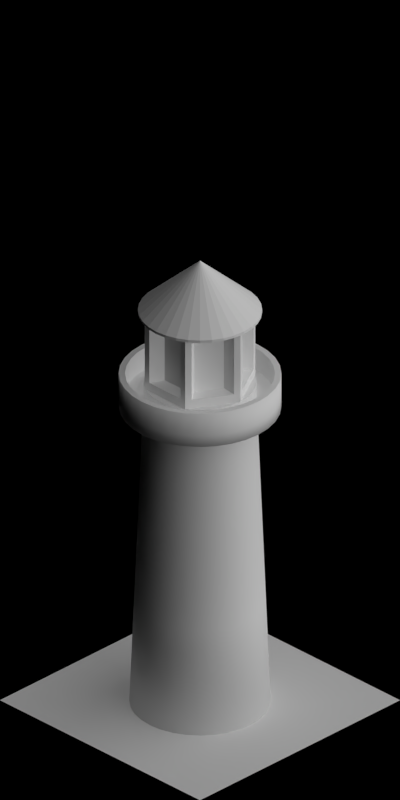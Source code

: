 # Source: lighthouse.blend  (saved by Blender 2.63.0; exported with 4.5.12 LTS)
import bpy
from mathutils import Matrix  # noqa: F401  (used for matrix-valued properties, if any)

bpy.ops.wm.read_factory_settings(use_empty=True)
scene = bpy.context.scene
scene.name = 'Scene'

# ---- collections
col_collection_1 = bpy.data.collections.new('Collection 1'); scene.collection.children.link(col_collection_1)

# ---- materials (node trees are filled in below, after node groups)
mat_paint_white = bpy.data.materials.new('Paint_White')
mat_roof_blackfelt = bpy.data.materials.new('Roof_BlackFelt')
mat_paint_red = bpy.data.materials.new('Paint_Red')
mat_special_shadowonly = bpy.data.materials.new('Special_ShadowOnly')

# ---- material node trees

# ---- world
world_world = bpy.data.worlds.new('World'); scene.world = world_world
world_world.color = (0.0, 0.0, 0.0)
world_world.use_sun_shadow = False
world_world.sun_shadow_jitter_overblur = 0.0
world_world.cycles.sampling_method = 'MANUAL'
world_world.cycles.sample_map_resolution = 256
world_world.light_settings.ao_factor = 0.5

# ---- cameras
cam_camera = bpy.data.cameras.new('Camera')
cam_camera.type = 'ORTHO'
cam_camera.clip_start = 0.001
cam_camera.clip_end = 100.0
cam_camera.lens = 35.0
cam_camera.sensor_width = 32.0
cam_camera.sensor_height = 18.0
cam_camera.ortho_scale = 5.656
cam_camera.dof.focus_distance = 0.0
cam_camera.dof.aperture_fstop = 128.0

# ---- lights
light_lamp_004 = bpy.data.lights.new('Lamp.004', 'SUN')
light_lamp_004.transmission_factor = 0.0
light_lamp_004.cutoff_distance = 30.0
light_lamp_004.angle = 1.571
light_lamp_004.energy = 1.0
light_lamp_004.shadow_buffer_clip_start = 1.001
light_lamp_004.shadow_soft_size = 1.0
light_lamp_004.shadow_cascade_max_distance = 1000.0
light_lamp_004.cycles.use_multiple_importance_sampling = False
light_lamp_003 = bpy.data.lights.new('Lamp.003', 'SUN')
light_lamp_003.transmission_factor = 0.0
light_lamp_003.cutoff_distance = 30.0
light_lamp_003.use_shadow = False
light_lamp_003.angle = 1.571
light_lamp_003.energy = 1.0
light_lamp_003.shadow_buffer_clip_start = 1.001
light_lamp_003.shadow_soft_size = 1.0
light_lamp_003.shadow_cascade_max_distance = 1000.0
light_lamp_003.cycles.use_multiple_importance_sampling = False

# ---- meshes
me_cylinder_004 = bpy.data.meshes.new('Cylinder.004')
me_cylinder_004.from_pydata([(0.0, 0.45, 0.0), (0.0, 0.45, 0.6), (0.3897, 0.225, 0.0), (0.3897, 0.225, 0.6), (0.3897, -0.225, 0.0), (0.3897, -0.225, 0.6), (-3.934e-08, -0.45, 0.0), (-3.934e-08, -0.45, 0.6), (-0.3897, -0.225, 0.0), (-0.3897, -0.225, 0.6), (-0.3897, 0.225, 0.0), (-0.3897, 0.225, 0.6), (0.3897, -0.225, 0.0), (0.3897, -0.225, 0.6), (-3.934e-08, -0.45, 0.0), (-3.934e-08, -0.45, 0.6), (-0.0451, -0.424, 0.06944), (-0.0451, -0.424, 0.5306), (-0.3446, -0.251, 0.06944), (-0.3446, -0.251, 0.5306), (-0.3897, -0.1729, 0.06944), (-0.3897, -0.1729, 0.5306), (-0.3897, 0.1729, 0.06944), (-0.3897, 0.1729, 0.5306), (-0.0451, 0.424, 0.06944), (-0.0451, 0.424, 0.5306), (-0.3446, 0.251, 0.06944), (-0.3446, 0.251, 0.5306), (0.0451, 0.424, 0.06944), (0.0451, 0.424, 0.5306), (0.3446, 0.251, 0.06944), (0.3446, 0.251, 0.5306), (0.3897, 0.1729, 0.06944), (0.3897, 0.1729, 0.5306), (0.3897, -0.1729, 0.06944), (0.3897, -0.1729, 0.5306), (0.3446, -0.251, 0.06944), (0.3446, -0.251, 0.5306), (0.0451, -0.424, 0.06944), (0.0451, -0.424, 0.5306), (-0.03157, -0.2968, 0.06944), (-0.03157, -0.2968, 0.5306), (-0.2412, -0.1757, 0.06944), (-0.2412, -0.1757, 0.5306), (-0.2728, -0.121, 0.06944), (-0.2728, -0.121, 0.5306), (-0.2728, 0.121, 0.06944), (-0.2728, 0.121, 0.5306), (-0.03157, 0.2968, 0.06944), (-0.03157, 0.2968, 0.5306), (-0.2412, 0.1757, 0.06944), (-0.2412, 0.1757, 0.5306), (0.03157, 0.2968, 0.06944), (0.03157, 0.2968, 0.5306), (0.2412, 0.1757, 0.06944), (0.2412, 0.1757, 0.5306), (0.2728, 0.121, 0.06944), (0.2728, 0.121, 0.5306), (0.2728, -0.121, 0.06944), (0.2728, -0.121, 0.5306), (0.2412, -0.1757, 0.06944), (0.2412, -0.1757, 0.5306), (0.03157, -0.2968, 0.06944), (0.03157, -0.2968, 0.5306)], [], [(31, 29, 1, 3), (35, 33, 3, 5), (7, 6, 14, 15), (9, 8, 18, 19), (3, 1, 11, 9, 7, 5), (26, 24, 0, 10), (21, 20, 8, 9), (0, 2, 4, 6, 8, 10), (39, 37, 13, 15), (13, 12, 4, 5), (12, 14, 6, 4), (15, 13, 5, 7), (35, 34, 58, 59), (17, 16, 6, 7), (16, 18, 8, 6), (19, 17, 7, 9), (61, 60, 36, 37), (20, 22, 10, 8), (23, 21, 9, 11), (11, 10, 22, 23), (44, 46, 22, 20), (24, 25, 1, 0), (25, 27, 11, 1), (27, 26, 10, 11), (49, 51, 27, 25), (0, 1, 29, 28), (3, 2, 30, 31), (28, 30, 2, 0), (52, 54, 30, 28), (5, 4, 34, 35), (33, 32, 2, 3), (32, 34, 4, 2), (59, 57, 33, 35), (15, 14, 38, 39), (37, 36, 12, 13), (36, 38, 14, 12), (40, 41, 43, 42), (44, 45, 47, 46), (50, 51, 49, 48), (52, 53, 55, 54), (56, 57, 59, 58), (60, 61, 63, 62), (55, 53, 29, 31), (47, 45, 21, 23), (60, 62, 38, 36), (41, 40, 16, 17), (28, 29, 53, 52), (48, 49, 25, 24), (23, 22, 46, 47), (63, 61, 37, 39), (40, 42, 18, 16), (57, 56, 32, 33), (31, 30, 54, 55), (51, 50, 26, 27), (39, 38, 62, 63), (43, 41, 17, 19), (56, 58, 34, 32), (50, 48, 24, 26), (45, 44, 20, 21), (19, 18, 42, 43)])
me_cylinder_004.polygons.foreach_set('material_index', [0, 0, 0, 0, 0, 0, 0, 0, 0, 0, 0, 0, 0, 0, 0, 0, 0, 0, 0, 0, 0, 0, 0, 0, 0, 0, 0, 0, 0, 0, 0, 0, 0, 0, 0, 0, 1, 1, 1, 1, 1, 1, 0, 0, 0, 0, 0, 0, 0, 0, 0, 0, 0, 0, 0, 0, 0, 0, 0, 0])
me_cylinder_004.materials.append(mat_paint_white)
me_cylinder_004.materials.append(mat_roof_blackfelt)
me_cylinder_004.use_remesh_preserve_volume = False
me_cylinder_004.use_remesh_preserve_attributes = False
me_cylinder_004.use_mirror_vertex_groups = False
me_cylinder_004.update()
me_cylinder_003 = bpy.data.meshes.new('Cylinder.003')
me_cylinder_003.from_pydata([(-4.953e-08, 0.44, 3.17), (0.08584, 0.4315, 3.17), (0.1684, 0.4065, 3.17), (0.2445, 0.3658, 3.17), (0.3111, 0.3111, 3.17), (0.3658, 0.2445, 3.17), (0.4065, 0.1684, 3.17), (0.4315, 0.08584, 3.17), (0.44, 3.322e-08, 3.17), (0.4315, -0.08584, 3.17), (0.4065, -0.1684, 3.17), (0.3658, -0.2445, 3.17), (0.3111, -0.3111, 3.17), (0.2445, -0.3658, 3.17), (0.1684, -0.4065, 3.17), (0.08584, -0.4315, 3.17), (-1.929e-07, -0.44, 3.17), (-0.08584, -0.4315, 3.17), (-0.1684, -0.4065, 3.17), (-0.2445, -0.3658, 3.17), (-0.3111, -0.3111, 3.17), (-0.3658, -0.2445, 3.17), (-0.4065, -0.1684, 3.17), (-0.4315, -0.08584, 3.17), (-0.44, 4.249e-07, 3.17), (-0.4315, 0.08584, 3.17), (-0.4065, 0.1684, 3.17), (-0.3658, 0.2445, 3.17), (-0.3111, 0.3111, 3.17), (-0.2445, 0.3658, 3.17), (-0.1684, 0.4065, 3.17), (-0.08584, 0.4315, 3.17), (-0.1684, 0.4065, 3.19), (-0.2445, 0.3658, 3.19), (-0.3111, 0.3111, 3.19), (-0.3658, 0.2445, 3.19), (-0.4065, 0.1684, 3.19), (-0.4315, 0.08584, 3.19), (-0.44, 4.249e-07, 3.19), (-0.4315, -0.08584, 3.19), (-0.4065, -0.1684, 3.19), (-0.3658, -0.2445, 3.19), (-0.3111, -0.3111, 3.19), (-0.2445, -0.3658, 3.19), (-0.1684, -0.4065, 3.19), (-0.08584, -0.4315, 3.19), (-1.929e-07, -0.44, 3.19), (0.08584, -0.4315, 3.19), (0.1684, -0.4065, 3.19), (0.2445, -0.3658, 3.19), (0.3111, -0.3111, 3.19), (0.3658, -0.2445, 3.19), (0.4065, -0.1684, 3.19), (0.4315, -0.08584, 3.19), (0.44, 3.322e-08, 3.19), (1.192e-07, 0.0, 3.57), (0.4315, 0.08584, 3.19), (0.4065, 0.1684, 3.19), (0.3658, 0.2445, 3.19), (0.3111, 0.3111, 3.19), (0.2445, 0.3658, 3.19), (0.1684, 0.4065, 3.19), (0.08584, 0.4315, 3.19), (-4.953e-08, 0.44, 3.19), (-0.08584, 0.4315, 3.19), (1.192e-07, 0.0, 3.59)], [], [(57, 58, 65), (16, 15, 47, 46), (21, 20, 42, 41), (26, 25, 37, 36), (31, 30, 32, 64), (5, 4, 59, 58), (10, 9, 53, 52), (15, 14, 48, 47), (20, 19, 43, 42), (25, 24, 38, 37), (30, 29, 33, 32), (4, 3, 60, 59), (9, 8, 54, 53), (14, 13, 49, 48), (19, 18, 44, 43), (24, 23, 39, 38), (29, 28, 34, 33), (3, 2, 61, 60), (8, 7, 56, 54), (13, 12, 50, 49), (18, 17, 45, 44), (23, 22, 40, 39), (28, 27, 35, 34), (2, 1, 62, 61), (7, 6, 57, 56), (12, 11, 51, 50), (17, 16, 46, 45), (22, 21, 41, 40), (27, 26, 36, 35), (0, 31, 64, 63), (1, 0, 63, 62), (6, 5, 58, 57), (51, 52, 65), (46, 47, 65), (41, 42, 65), (36, 37, 65), (64, 32, 65), (58, 59, 65), (52, 53, 65), (47, 48, 65), (42, 43, 65), (37, 38, 65), (32, 33, 65), (59, 60, 65), (53, 54, 65), (48, 49, 65), (43, 44, 65), (38, 39, 65), (33, 34, 65), (60, 61, 65), (54, 56, 65), (49, 50, 65), (44, 45, 65), (39, 40, 65), (34, 35, 65), (61, 62, 65), (56, 57, 65), (50, 51, 65), (45, 46, 65), (40, 41, 65), (35, 36, 65), (63, 64, 65), (62, 63, 65), (6, 55, 5), (1, 55, 0), (0, 55, 31), (27, 55, 26), (22, 55, 21), (17, 55, 16), (12, 55, 11), (7, 55, 6), (2, 55, 1), (28, 55, 27), (23, 55, 22), (18, 55, 17), (13, 55, 12), (8, 55, 7), (3, 55, 2), (29, 55, 28), (24, 55, 23), (19, 55, 18), (14, 55, 13), (9, 55, 8), (4, 55, 3), (30, 55, 29), (25, 55, 24), (20, 55, 19), (15, 55, 14), (10, 55, 9), (5, 55, 4), (31, 55, 30), (26, 55, 25), (21, 55, 20), (16, 55, 15), (11, 55, 10), (11, 10, 52, 51)])
me_cylinder_003.materials.append(mat_roof_blackfelt)
me_cylinder_003.use_remesh_preserve_volume = False
me_cylinder_003.use_remesh_preserve_attributes = False
me_cylinder_003.use_mirror_vertex_groups = False
me_cylinder_003.update()
me_cylinder_002 = bpy.data.meshes.new('Cylinder.002')
me_cylinder_002.from_pydata([(0.0, 0.64, 0.0), (0.1249, 0.6277, 0.0), (0.2449, 0.5913, 0.0), (0.3556, 0.5321, 0.0), (0.4525, 0.4525, 0.0), (0.5321, 0.3556, 0.0), (0.5913, 0.2449, 0.0), (0.6277, 0.1249, 0.0), (0.64, 4.832e-08, 0.0), (0.6277, -0.1249, 0.0), (0.5913, -0.2449, 0.0), (0.5321, -0.3556, 0.0), (0.4525, -0.4525, 0.0), (0.3556, -0.5321, 0.0), (0.2449, -0.5913, 0.0), (0.1249, -0.6277, 0.0), (-2.085e-07, -0.64, 0.0), (-0.1249, -0.6277, 0.0), (-0.2449, -0.5913, 0.0), (-0.3556, -0.5321, 0.0), (-0.4525, -0.4525, 0.0), (-0.5321, -0.3556, 0.0), (-0.5913, -0.2449, 0.0), (-0.6277, -0.1249, 0.0), (-0.64, 6.18e-07, 0.0), (-0.6277, 0.1249, 0.0), (-0.5913, 0.2449, 0.0), (-0.5321, 0.3556, 0.0), (-0.4525, 0.4525, 0.0), (-0.3556, 0.5321, 0.0), (-0.2449, 0.5913, 0.0), (-0.1249, 0.6277, 0.0), (2.797e-08, 0.64, 0.1), (0.1249, 0.6277, 0.1), (0.2449, 0.5913, 0.1), (0.3556, 0.5321, 0.1), (0.4525, 0.4525, 0.1), (0.5321, 0.3556, 0.1), (0.5913, 0.2449, 0.1), (0.6277, 0.1249, 0.1), (0.64, 4.832e-08, 0.1), (0.6277, -0.1249, 0.1), (0.5913, -0.2449, 0.1), (0.5321, -0.3556, 0.1), (0.4525, -0.4525, 0.1), (0.3556, -0.5321, 0.1), (0.2449, -0.5913, 0.1), (0.1249, -0.6277, 0.1), (-1.806e-07, -0.64, 0.1), (-0.1249, -0.6277, 0.1), (-0.2449, -0.5913, 0.1), (-0.3556, -0.5321, 0.1), (-0.4525, -0.4525, 0.1), (-0.5321, -0.3556, 0.1), (-0.5913, -0.2449, 0.1), (-0.6277, -0.1249, 0.1), (-0.64, 6.18e-07, 0.1), (-0.6277, 0.1249, 0.1), (-0.5913, 0.2449, 0.1), (-0.5321, 0.3556, 0.1), (-0.4525, 0.4525, 0.1), (-0.3556, 0.5321, 0.1), (-0.2449, 0.5913, 0.1), (-0.1249, 0.6277, 0.1), (2.577e-08, 0.5895, 0.1), (0.115, 0.5782, 0.1), (0.2256, 0.5447, 0.1), (0.3275, 0.4902, 0.1), (0.4169, 0.4169, 0.1), (0.4902, 0.3275, 0.1), (0.5447, 0.2256, 0.1), (0.5782, 0.115, 0.1), (0.5895, 4.451e-08, 0.1), (0.5782, -0.115, 0.1), (0.5447, -0.2256, 0.1), (0.4902, -0.3275, 0.1), (0.4169, -0.4169, 0.1), (0.3275, -0.4902, 0.1), (0.2256, -0.5447, 0.1), (0.115, -0.5782, 0.1), (-1.663e-07, -0.5895, 0.1), (-0.115, -0.5782, 0.1), (-0.2256, -0.5447, 0.1), (-0.3275, -0.4902, 0.1), (-0.4169, -0.4169, 0.1), (-0.4902, -0.3275, 0.1), (-0.5447, -0.2256, 0.1), (-0.5782, -0.115, 0.1), (-0.5895, 5.693e-07, 0.1), (-0.5782, 0.115, 0.1), (-0.5447, 0.2256, 0.1), (-0.4902, 0.3275, 0.1), (-0.4169, 0.4169, 0.1), (-0.3275, 0.4902, 0.1), (-0.2256, 0.5447, 0.1), (-0.115, 0.5782, 0.1), (2.797e-08, 0.64, 0.3), (0.1249, 0.6277, 0.3), (0.2449, 0.5913, 0.3), (0.3556, 0.5321, 0.3), (0.4525, 0.4525, 0.3), (0.5321, 0.3556, 0.3), (0.5913, 0.2449, 0.3), (0.6277, 0.1249, 0.3), (0.64, 4.832e-08, 0.3), (0.6277, -0.1249, 0.3), (0.5913, -0.2449, 0.3), (0.5321, -0.3556, 0.3), (0.4525, -0.4525, 0.3), (0.3556, -0.5321, 0.3), (0.2449, -0.5913, 0.3), (0.1249, -0.6277, 0.3), (-1.806e-07, -0.64, 0.3), (-0.1249, -0.6277, 0.3), (-0.2449, -0.5913, 0.3), (-0.3556, -0.5321, 0.3), (-0.4525, -0.4525, 0.3), (-0.5321, -0.3556, 0.3), (-0.5913, -0.2449, 0.3), (-0.6277, -0.1249, 0.3), (-0.64, 6.18e-07, 0.3), (-0.6277, 0.1249, 0.3), (-0.5913, 0.2449, 0.3), (-0.5321, 0.3556, 0.3), (-0.4525, 0.4525, 0.3), (-0.3556, 0.5321, 0.3), (-0.2449, 0.5913, 0.3), (-0.1249, 0.6277, 0.3), (2.577e-08, 0.5895, 0.3), (0.115, 0.5782, 0.3), (0.2256, 0.5447, 0.3), (0.3275, 0.4902, 0.3), (0.4169, 0.4169, 0.3), (0.4902, 0.3275, 0.3), (0.5447, 0.2256, 0.3), (0.5782, 0.115, 0.3), (0.5895, 4.451e-08, 0.3), (0.5782, -0.115, 0.3), (0.5447, -0.2256, 0.3), (0.4902, -0.3275, 0.3), (0.4169, -0.4169, 0.3), (0.3275, -0.4902, 0.3), (0.2256, -0.5447, 0.3), (0.115, -0.5782, 0.3), (-1.663e-07, -0.5895, 0.3), (-0.115, -0.5782, 0.3), (-0.2256, -0.5447, 0.3), (-0.3275, -0.4902, 0.3), (-0.4169, -0.4169, 0.3), (-0.4902, -0.3275, 0.3), (-0.5447, -0.2256, 0.3), (-0.5782, -0.115, 0.3), (-0.5895, 5.693e-07, 0.3), (-0.5782, 0.115, 0.3), (-0.5447, 0.2256, 0.3), (-0.4902, 0.3275, 0.3), (-0.4169, 0.4169, 0.3), (-0.3275, 0.4902, 0.3), (-0.2256, 0.5447, 0.3), (-0.115, 0.5782, 0.3)], [], [(1, 2, 3, 4, 5, 6, 7, 8, 9, 10, 11, 12, 13, 14, 15, 16, 17, 18, 19, 20, 21, 22, 23, 24, 25, 26, 27, 28, 29, 30, 31, 0), (53, 52, 116, 117), (6, 5, 37, 38), (1, 0, 32, 33), (0, 31, 63, 32), (27, 26, 58, 59), (22, 21, 53, 54), (17, 16, 48, 49), (12, 11, 43, 44), (7, 6, 38, 39), (2, 1, 33, 34), (28, 27, 59, 60), (23, 22, 54, 55), (18, 17, 49, 50), (13, 12, 44, 45), (8, 7, 39, 40), (3, 2, 34, 35), (29, 28, 60, 61), (24, 23, 55, 56), (19, 18, 50, 51), (14, 13, 45, 46), (9, 8, 40, 41), (4, 3, 35, 36), (30, 29, 61, 62), (25, 24, 56, 57), (20, 19, 51, 52), (15, 14, 46, 47), (10, 9, 41, 42), (5, 4, 36, 37), (31, 30, 62, 63), (26, 25, 57, 58), (21, 20, 52, 53), (16, 15, 47, 48), (11, 10, 42, 43), (65, 64, 95, 94, 93, 92, 91, 90, 89, 88, 87, 86, 85, 84, 83, 82, 81, 80, 79, 78, 77, 76, 75, 74, 73, 72, 71, 70, 69, 68, 67, 66), (139, 138, 74, 75), (157, 156, 92, 93), (48, 47, 111, 112), (134, 133, 69, 70), (152, 151, 87, 88), (43, 42, 106, 107), (61, 60, 124, 125), (129, 128, 64, 65), (147, 146, 82, 83), (38, 37, 101, 102), (56, 55, 119, 120), (142, 141, 77, 78), (128, 159, 95, 64), (33, 32, 96, 97), (51, 50, 114, 115), (137, 136, 72, 73), (155, 154, 90, 91), (46, 45, 109, 110), (32, 63, 127, 96), (132, 131, 67, 68), (150, 149, 85, 86), (41, 40, 104, 105), (59, 58, 122, 123), (145, 144, 80, 81), (36, 35, 99, 100), (54, 53, 117, 118), (140, 139, 75, 76), (158, 157, 93, 94), (49, 48, 112, 113), (135, 134, 70, 71), (153, 152, 88, 89), (106, 105, 137, 138), (101, 100, 132, 133), (127, 126, 158, 159), (122, 121, 153, 154), (117, 116, 148, 149), (112, 111, 143, 144), (107, 106, 138, 139), (102, 101, 133, 134), (97, 96, 128, 129), (96, 127, 159, 128), (123, 122, 154, 155), (118, 117, 149, 150), (113, 112, 144, 145), (108, 107, 139, 140), (103, 102, 134, 135), (98, 97, 129, 130), (124, 123, 155, 156), (119, 118, 150, 151), (114, 113, 145, 146), (109, 108, 140, 141), (104, 103, 135, 136), (99, 98, 130, 131), (125, 124, 156, 157), (120, 119, 151, 152), (115, 114, 146, 147), (110, 109, 141, 142), (105, 104, 136, 137), (100, 99, 131, 132), (126, 125, 157, 158), (121, 120, 152, 153), (116, 115, 147, 148), (111, 110, 142, 143), (35, 34, 98, 99), (144, 143, 79, 80), (58, 57, 121, 122), (40, 39, 103, 104), (149, 148, 84, 85), (131, 130, 66, 67), (63, 62, 126, 127), (45, 44, 108, 109), (154, 153, 89, 90), (136, 135, 71, 72), (50, 49, 113, 114), (159, 158, 94, 95), (141, 140, 76, 77), (55, 54, 118, 119), (37, 36, 100, 101), (146, 145, 81, 82), (60, 59, 123, 124), (42, 41, 105, 106), (151, 150, 86, 87), (133, 132, 68, 69), (47, 46, 110, 111), (156, 155, 91, 92), (138, 137, 73, 74), (52, 51, 115, 116), (34, 33, 97, 98), (143, 142, 78, 79), (57, 56, 120, 121), (39, 38, 102, 103), (148, 147, 83, 84), (130, 129, 65, 66), (62, 61, 125, 126), (44, 43, 107, 108)])
me_cylinder_002.polygons.foreach_set('use_smooth', [0, 1, 1, 1, 1, 1, 1, 1, 1, 1, 1, 1, 1, 1, 1, 1, 1, 1, 1, 1, 1, 1, 1, 1, 1, 1, 1, 1, 1, 1, 1, 1, 1, 1, 0, 1, 1, 1, 1, 1, 1, 1, 1, 1, 1, 1, 1, 1, 1, 1, 1, 1, 1, 1, 1, 1, 1, 1, 1, 1, 1, 1, 1, 1, 1, 1, 0, 0, 0, 0, 0, 0, 0, 0, 0, 0, 0, 0, 0, 0, 0, 0, 0, 0, 0, 0, 0, 0, 0, 0, 0, 0, 0, 0, 0, 0, 0, 0, 1, 1, 1, 1, 1, 1, 1, 1, 1, 1, 1, 1, 1, 1, 1, 1, 1, 1, 1, 1, 1, 1, 1, 1, 1, 1, 1, 1, 1, 1, 1, 1])
me_cylinder_002.materials.append(mat_paint_white)
me_cylinder_002.use_remesh_preserve_volume = False
me_cylinder_002.use_remesh_preserve_attributes = False
me_cylinder_002.use_mirror_vertex_groups = False
me_cylinder_002.update()
me_cylinder_001 = bpy.data.meshes.new('Cylinder.001')
me_cylinder_001.from_pydata([(0.0, 0.5, 0.0), (0.0, 0.4, 2.5), (0.09755, 0.4904, 0.0), (0.07804, 0.3923, 2.5), (0.1913, 0.4619, 0.0), (0.1531, 0.3696, 2.5), (0.2778, 0.4157, 0.0), (0.2222, 0.3326, 2.5), (0.3536, 0.3536, 0.0), (0.2828, 0.2828, 2.5), (0.4157, 0.2778, 0.0), (0.3326, 0.2222, 2.5), (0.4619, 0.1913, 0.0), (0.3696, 0.1531, 2.5), (0.4904, 0.09755, 0.0), (0.3923, 0.07804, 2.5), (0.5, 3.775e-08, 0.0), (0.4, 3.02e-08, 2.5), (0.4904, -0.09755, 0.0), (0.3923, -0.07804, 2.5), (0.4619, -0.1913, 0.0), (0.3696, -0.1531, 2.5), (0.4157, -0.2778, 0.0), (0.3326, -0.2222, 2.5), (0.3536, -0.3536, 0.0), (0.2828, -0.2828, 2.5), (0.2778, -0.4157, 0.0), (0.2222, -0.3326, 2.5), (0.1913, -0.4619, 0.0), (0.1531, -0.3696, 2.5), (0.09755, -0.4904, 0.0), (0.07804, -0.3923, 2.5), (-1.629e-07, -0.5, 0.0), (-1.303e-07, -0.4, 2.5), (-0.09755, -0.4904, 0.0), (-0.07804, -0.3923, 2.5), (-0.1913, -0.4619, 0.0), (-0.1531, -0.3696, 2.5), (-0.2778, -0.4157, 0.0), (-0.2222, -0.3326, 2.5), (-0.3536, -0.3536, 0.0), (-0.2828, -0.2828, 2.5), (-0.4157, -0.2778, 0.0), (-0.3326, -0.2222, 2.5), (-0.4619, -0.1913, 0.0), (-0.3696, -0.1531, 2.5), (-0.4904, -0.09754, 0.0), (-0.3923, -0.07804, 2.5), (-0.5, 4.828e-07, 0.0), (-0.4, 3.862e-07, 2.5), (-0.4904, 0.09755, 0.0), (-0.3923, 0.07804, 2.5), (-0.4619, 0.1913, 0.0), (-0.3696, 0.1531, 2.5), (-0.4157, 0.2778, 0.0), (-0.3326, 0.2222, 2.5), (-0.3536, 0.3536, 0.0), (-0.2828, 0.2828, 2.5), (-0.2778, 0.4157, 0.0), (-0.2222, 0.3326, 2.5), (-0.1913, 0.4619, 0.0), (-0.1531, 0.3696, 2.5), (-0.09754, 0.4904, 0.0), (-0.07804, 0.3923, 2.5), (2.387e-08, 0.4, 2.6), (0.07804, 0.3923, 2.6), (0.1531, 0.3696, 2.6), (0.2222, 0.3326, 2.6), (0.2828, 0.2828, 2.6), (0.3326, 0.2222, 2.6), (0.3696, 0.1531, 2.6), (0.3923, 0.07804, 2.6), (0.4, 3.02e-08, 2.6), (0.3923, -0.07804, 2.6), (0.3696, -0.1531, 2.6), (0.3326, -0.2222, 2.6), (0.2828, -0.2828, 2.6), (0.2222, -0.3326, 2.6), (0.1531, -0.3696, 2.6), (0.07804, -0.3923, 2.6), (-1.065e-07, -0.4, 2.6), (-0.07804, -0.3923, 2.6), (-0.1531, -0.3696, 2.6), (-0.2222, -0.3326, 2.6), (-0.2828, -0.2828, 2.6), (-0.3326, -0.2222, 2.6), (-0.3696, -0.1531, 2.6), (-0.3923, -0.07804, 2.6), (-0.4, 3.862e-07, 2.6), (-0.3923, 0.07804, 2.6), (-0.3696, 0.1531, 2.6), (-0.3326, 0.2222, 2.6), (-0.2828, 0.2828, 2.6), (-0.2222, 0.3326, 2.6), (-0.1531, 0.3696, 2.6), (-0.07804, 0.3923, 2.6), (0.0, 0.4667, 0.8333), (0.0, 0.4333, 1.667), (0.08454, 0.425, 1.667), (0.09104, 0.4577, 0.8333), (0.1658, 0.4003, 1.667), (0.1786, 0.4311, 0.8333), (0.2407, 0.3603, 1.667), (0.2593, 0.388, 0.8333), (0.3064, 0.3064, 1.667), (0.33, 0.33, 0.8333), (0.3603, 0.2407, 1.667), (0.388, 0.2593, 0.8333), (0.4003, 0.1658, 1.667), (0.4311, 0.1786, 0.8333), (0.425, 0.08454, 1.667), (0.4577, 0.09104, 0.8333), (0.4333, 3.272e-08, 1.667), (0.4667, 3.523e-08, 0.8333), (0.425, -0.08454, 1.667), (0.4577, -0.09104, 0.8333), (0.4003, -0.1658, 1.667), (0.4311, -0.1786, 0.8333), (0.3603, -0.2407, 1.667), (0.388, -0.2593, 0.8333), (0.3064, -0.3064, 1.667), (0.33, -0.33, 0.8333), (0.2407, -0.3603, 1.667), (0.2593, -0.388, 0.8333), (0.1658, -0.4003, 1.667), (0.1786, -0.4311, 0.8333), (0.08454, -0.425, 1.667), (0.09104, -0.4577, 0.8333), (-1.412e-07, -0.4333, 1.667), (-1.521e-07, -0.4667, 0.8333), (-0.08454, -0.425, 1.667), (-0.09104, -0.4577, 0.8333), (-0.1658, -0.4003, 1.667), (-0.1786, -0.4311, 0.8333), (-0.2407, -0.3603, 1.667), (-0.2593, -0.388, 0.8333), (-0.3064, -0.3064, 1.667), (-0.33, -0.33, 0.8333), (-0.3603, -0.2407, 1.667), (-0.388, -0.2593, 0.8333), (-0.4003, -0.1658, 1.667), (-0.4311, -0.1786, 0.8333), (-0.425, -0.08454, 1.667), (-0.4577, -0.09104, 0.8333), (-0.4333, 4.184e-07, 1.667), (-0.4667, 4.506e-07, 0.8333), (-0.425, 0.08454, 1.667), (-0.4577, 0.09104, 0.8333), (-0.4003, 0.1658, 1.667), (-0.4311, 0.1786, 0.8333), (-0.3603, 0.2407, 1.667), (-0.388, 0.2593, 0.8333), (-0.3064, 0.3064, 1.667), (-0.33, 0.33, 0.8333), (-0.2407, 0.3603, 1.667), (-0.2593, 0.388, 0.8333), (-0.1658, 0.4003, 1.667), (-0.1786, 0.4311, 0.8333), (-0.08454, 0.425, 1.667), (-0.09104, 0.4577, 0.8333)], [], [(97, 1, 3, 98), (98, 3, 5, 100), (100, 5, 7, 102), (102, 7, 9, 104), (104, 9, 11, 106), (106, 11, 13, 108), (108, 13, 15, 110), (110, 15, 17, 112), (112, 17, 19, 114), (114, 19, 21, 116), (116, 21, 23, 118), (118, 23, 25, 120), (120, 25, 27, 122), (122, 27, 29, 124), (124, 29, 31, 126), (126, 31, 33, 128), (128, 33, 35, 130), (130, 35, 37, 132), (132, 37, 39, 134), (134, 39, 41, 136), (136, 41, 43, 138), (138, 43, 45, 140), (140, 45, 47, 142), (142, 47, 49, 144), (144, 49, 51, 146), (146, 51, 53, 148), (148, 53, 55, 150), (150, 55, 57, 152), (152, 57, 59, 154), (154, 59, 61, 156), (29, 27, 77, 78), (158, 63, 1, 97), (156, 61, 63, 158), (0, 2, 4, 6, 8, 10, 12, 14, 16, 18, 20, 22, 24, 26, 28, 30, 32, 34, 36, 38, 40, 42, 44, 46, 48, 50, 52, 54, 56, 58, 60, 62), (5, 3, 65, 66), (43, 41, 84, 85), (19, 17, 72, 73), (57, 55, 91, 92), (33, 31, 79, 80), (9, 7, 67, 68), (47, 45, 86, 87), (3, 1, 64, 65), (23, 21, 74, 75), (61, 59, 93, 94), (37, 35, 81, 82), (13, 11, 69, 70), (51, 49, 88, 89), (27, 25, 76, 77), (1, 63, 95, 64), (41, 39, 83, 84), (17, 15, 71, 72), (55, 53, 90, 91), (31, 29, 78, 79), (7, 5, 66, 67), (45, 43, 85, 86), (21, 19, 73, 74), (59, 57, 92, 93), (35, 33, 80, 81), (11, 9, 68, 69), (49, 47, 87, 88), (25, 23, 75, 76), (63, 61, 94, 95), (39, 37, 82, 83), (15, 13, 70, 71), (53, 51, 89, 90), (66, 65, 64, 95, 94, 93, 92, 91, 90, 89, 88, 87, 86, 85, 84, 83, 82, 81, 80, 79, 78, 77, 76, 75, 74, 73, 72, 71, 70, 69, 68, 67), (0, 96, 99, 2), (96, 97, 98, 99), (2, 99, 101, 4), (99, 98, 100, 101), (4, 101, 103, 6), (101, 100, 102, 103), (6, 103, 105, 8), (103, 102, 104, 105), (8, 105, 107, 10), (105, 104, 106, 107), (10, 107, 109, 12), (107, 106, 108, 109), (12, 109, 111, 14), (109, 108, 110, 111), (14, 111, 113, 16), (111, 110, 112, 113), (16, 113, 115, 18), (113, 112, 114, 115), (18, 115, 117, 20), (115, 114, 116, 117), (20, 117, 119, 22), (117, 116, 118, 119), (22, 119, 121, 24), (119, 118, 120, 121), (24, 121, 123, 26), (121, 120, 122, 123), (26, 123, 125, 28), (123, 122, 124, 125), (28, 125, 127, 30), (125, 124, 126, 127), (30, 127, 129, 32), (127, 126, 128, 129), (32, 129, 131, 34), (129, 128, 130, 131), (34, 131, 133, 36), (131, 130, 132, 133), (36, 133, 135, 38), (133, 132, 134, 135), (38, 135, 137, 40), (135, 134, 136, 137), (40, 137, 139, 42), (137, 136, 138, 139), (42, 139, 141, 44), (139, 138, 140, 141), (44, 141, 143, 46), (141, 140, 142, 143), (46, 143, 145, 48), (143, 142, 144, 145), (48, 145, 147, 50), (145, 144, 146, 147), (50, 147, 149, 52), (147, 146, 148, 149), (52, 149, 151, 54), (149, 148, 150, 151), (54, 151, 153, 56), (151, 150, 152, 153), (56, 153, 155, 58), (153, 152, 154, 155), (58, 155, 157, 60), (155, 154, 156, 157), (62, 159, 96, 0), (159, 158, 97, 96), (60, 157, 159, 62), (157, 156, 158, 159)])
me_cylinder_001.polygons.foreach_set('use_smooth', [1, 1, 1, 1, 1, 1, 1, 1, 1, 1, 1, 1, 1, 1, 1, 1, 1, 1, 1, 1, 1, 1, 1, 1, 1, 1, 1, 1, 1, 1, 0, 1, 1, 0, 0, 0, 0, 0, 0, 0, 0, 0, 0, 0, 0, 0, 0, 0, 0, 0, 0, 0, 0, 0, 0, 0, 0, 0, 0, 0, 0, 0, 0, 0, 0, 0, 1, 1, 1, 1, 1, 1, 1, 1, 1, 1, 1, 1, 1, 1, 1, 1, 1, 1, 1, 1, 1, 1, 1, 1, 1, 1, 1, 1, 1, 1, 1, 1, 1, 1, 1, 1, 1, 1, 1, 1, 1, 1, 1, 1, 1, 1, 1, 1, 1, 1, 1, 1, 1, 1, 1, 1, 1, 1, 1, 1, 1, 1, 1, 1])
me_cylinder_001.polygons.foreach_set('material_index', [0, 0, 0, 0, 0, 0, 0, 0, 0, 0, 0, 0, 0, 0, 0, 0, 0, 0, 0, 0, 0, 0, 0, 0, 0, 0, 0, 0, 0, 0, 0, 0, 0, 0, 0, 0, 0, 0, 0, 0, 0, 0, 0, 0, 0, 0, 0, 0, 0, 0, 0, 0, 0, 0, 0, 0, 0, 0, 0, 0, 0, 0, 0, 0, 0, 0, 0, 1, 0, 1, 0, 1, 0, 1, 0, 1, 0, 1, 0, 1, 0, 1, 0, 1, 0, 1, 0, 1, 0, 1, 0, 1, 0, 1, 0, 1, 0, 1, 0, 1, 0, 1, 0, 1, 0, 1, 0, 1, 0, 1, 0, 1, 0, 1, 0, 1, 0, 1, 0, 1, 0, 1, 0, 1, 0, 1, 0, 1, 0, 1])
me_cylinder_001.materials.append(mat_paint_white)
me_cylinder_001.materials.append(mat_paint_red)
me_cylinder_001.use_remesh_preserve_volume = False
me_cylinder_001.use_remesh_preserve_attributes = False
me_cylinder_001.use_mirror_vertex_groups = False
me_cylinder_001.update()
me_plane_001 = bpy.data.meshes.new('Plane.001')
me_plane_001.from_pydata([(1.0, -1.0, 0.0), (-1.0, -1.0, 0.0), (1.0, 1.0, 0.0), (-1.0, 1.0, 0.0)], [], [(2, 3, 1, 0)])
me_plane_001.materials.append(mat_special_shadowonly)
me_plane_001.use_remesh_preserve_volume = False
me_plane_001.use_remesh_preserve_attributes = False
me_plane_001.use_mirror_vertex_groups = False
me_plane_001.update()

# ---- objects
ob_cylinder_003 = bpy.data.objects.new('Cylinder.003', me_cylinder_004)
ob_cylinder_002 = bpy.data.objects.new('Cylinder.002', me_cylinder_003)
ob_cylinder_001 = bpy.data.objects.new('Cylinder.001', me_cylinder_002)
ob_cylinder = bpy.data.objects.new('Cylinder', me_cylinder_001)
ob_plane = bpy.data.objects.new('Plane', me_plane_001)
ob_rotationcontrol_001 = bpy.data.objects.new('RotationControl.001', None)
ob_cameratarget = bpy.data.objects.new('CameraTarget', None)
ob_camera = bpy.data.objects.new('Camera', cam_camera)
ob_lamp_001 = bpy.data.objects.new('Lamp.001', light_lamp_004)
ob_lamp = bpy.data.objects.new('Lamp', light_lamp_003)

# ---- transforms, parenting, visibility, modifiers, constraints
ob_cylinder_003.location = (0.0, 0.0, 2.6)
ob_cylinder_003.scale = (0.9, 0.9, 1.0)
ob_cylinder_003.lineart.crease_threshold = 0.0
ob_cylinder_002.location = (0.0, 0.0, 0.0)
ob_cylinder_002.lineart.crease_threshold = 0.0
ob_cylinder_001.location = (0.0, 0.0, 2.4)
ob_cylinder_001.scale = (0.9, 0.9, 0.9)
ob_cylinder_001.lineart.crease_threshold = 0.0
ob_cylinder.location = (0.0, 0.0, 0.0)
ob_cylinder.lineart.crease_threshold = 0.0
ob_plane.location = (0.0, 0.0, 0.0)
ob_plane.lineart.crease_threshold = 0.0
ob_rotationcontrol_001.location = (0.0, 0.0, 0.0)
ob_rotationcontrol_001.empty_image_offset = (0.0, 0.0)
ob_rotationcontrol_001.lineart.crease_threshold = 0.0
ob_cameratarget.parent = ob_rotationcontrol_001
ob_cameratarget.location = (0.0, 0.0, 2.451)
ob_cameratarget.empty_image_offset = (0.0, 0.0)
ob_cameratarget.lineart.crease_threshold = 0.0
ob_camera.parent = ob_cameratarget
ob_camera.location = (4.0, 4.0, 3.268)
ob_camera.rotation_euler = (1.109, 0.01082, 0.8149)
ob_camera.lock_rotations_4d = False
ob_camera.empty_display_type = 'ARROWS'
ob_camera.color = (0.0, 0.0, 0.0, 0.0)
ob_camera.display_type = 'WIRE'
ob_camera.lineart.crease_threshold = 0.0
_c = ob_camera.constraints.new('TRACK_TO'); _c.name = 'TrackTo'
_c.target = ob_cameratarget
ob_lamp_001.parent = ob_rotationcontrol_001
ob_lamp_001.location = (-1.0, 2.0, 2.0)
ob_lamp_001.lock_rotations_4d = False
ob_lamp_001.empty_display_type = 'ARROWS'
ob_lamp_001.color = (0.0, 0.0, 0.0, 0.0)
ob_lamp_001.lineart.crease_threshold = 0.0
_c = ob_lamp_001.constraints.new('TRACK_TO'); _c.name = 'TrackTo'
_c.target = ob_rotationcontrol_001
ob_lamp.parent = ob_rotationcontrol_001
ob_lamp.location = (-1.0, 2.0, 0.8)
ob_lamp.lock_rotations_4d = False
ob_lamp.empty_display_type = 'ARROWS'
ob_lamp.color = (0.0, 0.0, 0.0, 0.0)
ob_lamp.lineart.crease_threshold = 0.0
_c = ob_lamp.constraints.new('TRACK_TO'); _c.name = 'TrackTo'
_c.target = ob_rotationcontrol_001

# ---- collection membership
col_collection_1.objects.link(ob_cylinder_003)
col_collection_1.objects.link(ob_cylinder_002)
col_collection_1.objects.link(ob_cylinder_001)
col_collection_1.objects.link(ob_cylinder)
col_collection_1.objects.link(ob_plane)
col_collection_1.objects.link(ob_rotationcontrol_001)
col_collection_1.objects.link(ob_cameratarget)
col_collection_1.objects.link(ob_camera)
col_collection_1.objects.link(ob_lamp_001)
col_collection_1.objects.link(ob_lamp)

# ---- scene / render settings (as saved in the file)
scene.camera = ob_camera
scene.frame_start = 1; scene.frame_end = 1; scene.frame_set(3)
scene.render.engine = 'BLENDER_EEVEE_NEXT'
scene.render.image_settings.compression = 90
scene.render.resolution_x = 256
scene.render.resolution_y = 512
scene.render.dither_intensity = 0.0
scene.render.bake_margin = 2
scene.render.bake_bias = 0.0
scene.cycles.use_denoising = False
scene.cycles.samples = 10
scene.cycles.sampling_pattern = 'TABULATED_SOBOL'
scene.cycles.light_sampling_threshold = 0.0
scene.cycles.use_adaptive_sampling = False
scene.cycles.use_light_tree = False
scene.cycles.blur_glossy = 0.0
scene.cycles.volume_bounces = 1
scene.cycles.pixel_filter_type = 'GAUSSIAN'
scene.cycles.sample_clamp_indirect = 0.0
scene.view_settings.view_transform = 'Standard'
bpy.context.view_layer.update()
